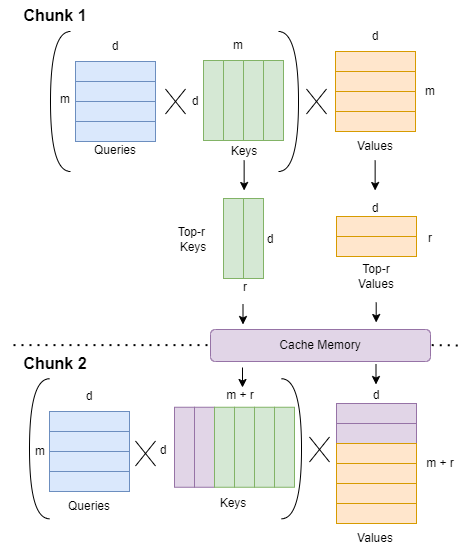

The diagram above was exported from draw.io. Its source (the exported page's mxGraphModel, read from the mxfile embedded in the PNG):
<mxGraphModel dx="2008" dy="739" grid="1" gridSize="10" guides="1" tooltips="1" connect="1" arrows="1" fold="1" page="1" pageScale="1" pageWidth="850" pageHeight="1100" math="0" shadow="0">
  <root>
    <mxCell id="0" />
    <mxCell id="1" parent="0" />
    <mxCell id="2" value="" style="group" vertex="1" connectable="0" parent="1">
      <mxGeometry x="-648" y="308" width="470" height="553" as="geometry" />
    </mxCell>
    <mxCell id="3" value="m" style="text;strokeColor=none;align=center;fillColor=none;html=1;verticalAlign=middle;whiteSpace=wrap;rounded=0;" vertex="1" parent="2">
      <mxGeometry x="208" y="30" width="60" height="30" as="geometry" />
    </mxCell>
    <mxCell id="4" value="d" style="text;strokeColor=none;align=center;fillColor=none;html=1;verticalAlign=middle;whiteSpace=wrap;rounded=0;" vertex="1" parent="2">
      <mxGeometry x="165" y="86" width="60" height="30" as="geometry" />
    </mxCell>
    <mxCell id="5" value="Queries" style="text;strokeColor=none;align=center;fillColor=none;html=1;verticalAlign=middle;whiteSpace=wrap;rounded=0;" vertex="1" parent="2">
      <mxGeometry x="85" y="135" width="60" height="30" as="geometry" />
    </mxCell>
    <mxCell id="6" value="" style="shape=mxgraph.sysml.x;" vertex="1" parent="2">
      <mxGeometry x="306" y="88.5" width="20" height="25" as="geometry" />
    </mxCell>
    <mxCell id="7" value="" style="rounded=0;whiteSpace=wrap;html=1;fillColor=#d5e8d4;strokeColor=#82b366;rotation=90;" vertex="1" parent="2">
      <mxGeometry x="193" y="90" width="80" height="20" as="geometry" />
    </mxCell>
    <mxCell id="8" value="m" style="text;strokeColor=none;align=center;fillColor=none;html=1;verticalAlign=middle;whiteSpace=wrap;rounded=0;" vertex="1" parent="2">
      <mxGeometry x="35" y="83.5" width="60" height="30" as="geometry" />
    </mxCell>
    <mxCell id="9" value="d" style="text;strokeColor=none;align=center;fillColor=none;html=1;verticalAlign=middle;whiteSpace=wrap;rounded=0;" vertex="1" parent="2">
      <mxGeometry x="85" y="31" width="60" height="30" as="geometry" />
    </mxCell>
    <mxCell id="10" style="edgeStyle=orthogonalEdgeStyle;rounded=0;orthogonalLoop=1;jettySize=auto;html=1;exitX=1;exitY=0.5;exitDx=0;exitDy=0;" edge="1" parent="2">
      <mxGeometry relative="1" as="geometry">
        <mxPoint x="285" y="161" as="sourcePoint" />
        <mxPoint x="285" y="161" as="targetPoint" />
      </mxGeometry>
    </mxCell>
    <mxCell id="11" style="edgeStyle=orthogonalEdgeStyle;rounded=0;orthogonalLoop=1;jettySize=auto;html=1;exitX=1;exitY=0.5;exitDx=0;exitDy=0;" edge="1" parent="2" source="7" target="7">
      <mxGeometry relative="1" as="geometry" />
    </mxCell>
    <mxCell id="12" value="" style="rounded=0;whiteSpace=wrap;html=1;fillColor=#dae8fc;strokeColor=#6c8ebf;rotation=-180;" vertex="1" parent="2">
      <mxGeometry x="75" y="81" width="80" height="20" as="geometry" />
    </mxCell>
    <mxCell id="13" value="" style="rounded=0;whiteSpace=wrap;html=1;fillColor=#d5e8d4;strokeColor=#82b366;rotation=90;" vertex="1" parent="2">
      <mxGeometry x="213" y="90" width="80" height="20" as="geometry" />
    </mxCell>
    <mxCell id="14" value="" style="rounded=0;whiteSpace=wrap;html=1;fillColor=#d5e8d4;strokeColor=#82b366;rotation=90;" vertex="1" parent="2">
      <mxGeometry x="233" y="90" width="80" height="20" as="geometry" />
    </mxCell>
    <mxCell id="15" value="" style="rounded=0;whiteSpace=wrap;html=1;fillColor=#d5e8d4;strokeColor=#82b366;rotation=90;" vertex="1" parent="2">
      <mxGeometry x="173" y="90" width="80" height="20" as="geometry" />
    </mxCell>
    <mxCell id="16" value="" style="rounded=0;whiteSpace=wrap;html=1;fillColor=#dae8fc;strokeColor=#6c8ebf;rotation=-180;" vertex="1" parent="2">
      <mxGeometry x="75" y="61" width="80" height="20" as="geometry" />
    </mxCell>
    <mxCell id="17" value="" style="rounded=0;whiteSpace=wrap;html=1;fillColor=#dae8fc;strokeColor=#6c8ebf;rotation=-180;" vertex="1" parent="2">
      <mxGeometry x="75" y="101" width="80" height="20" as="geometry" />
    </mxCell>
    <mxCell id="18" value="" style="rounded=0;whiteSpace=wrap;html=1;fillColor=#dae8fc;strokeColor=#6c8ebf;rotation=-180;" vertex="1" parent="2">
      <mxGeometry x="75" y="121" width="80" height="20" as="geometry" />
    </mxCell>
    <mxCell id="19" value="Keys" style="text;strokeColor=none;align=center;fillColor=none;html=1;verticalAlign=middle;whiteSpace=wrap;rounded=0;" vertex="1" parent="2">
      <mxGeometry x="214" y="136" width="60" height="30" as="geometry" />
    </mxCell>
    <mxCell id="20" value="" style="shape=requiredInterface;html=1;verticalLabelPosition=bottom;sketch=0;" vertex="1" parent="2">
      <mxGeometry x="278" y="31" width="20" height="140" as="geometry" />
    </mxCell>
    <mxCell id="21" value="" style="shape=requiredInterface;html=1;verticalLabelPosition=bottom;sketch=0;rotation=-180;" vertex="1" parent="2">
      <mxGeometry x="50" y="31" width="20" height="140" as="geometry" />
    </mxCell>
    <mxCell id="22" value="Values" style="text;strokeColor=none;align=center;fillColor=none;html=1;verticalAlign=middle;whiteSpace=wrap;rounded=0;" vertex="1" parent="2">
      <mxGeometry x="345" y="131" width="60" height="30" as="geometry" />
    </mxCell>
    <mxCell id="23" value="d" style="text;strokeColor=none;align=center;fillColor=none;html=1;verticalAlign=middle;whiteSpace=wrap;rounded=0;" vertex="1" parent="2">
      <mxGeometry x="345" y="21" width="60" height="30" as="geometry" />
    </mxCell>
    <mxCell id="24" value="" style="rounded=0;whiteSpace=wrap;html=1;fillColor=#ffe6cc;strokeColor=#d79b00;rotation=-180;" vertex="1" parent="2">
      <mxGeometry x="335" y="71" width="80" height="20" as="geometry" />
    </mxCell>
    <mxCell id="25" value="" style="rounded=0;whiteSpace=wrap;html=1;fillColor=#ffe6cc;strokeColor=#d79b00;rotation=-180;" vertex="1" parent="2">
      <mxGeometry x="335" y="51" width="80" height="20" as="geometry" />
    </mxCell>
    <mxCell id="26" value="" style="rounded=0;whiteSpace=wrap;html=1;fillColor=#ffe6cc;strokeColor=#d79b00;rotation=-180;" vertex="1" parent="2">
      <mxGeometry x="335" y="91" width="80" height="20" as="geometry" />
    </mxCell>
    <mxCell id="27" value="" style="rounded=0;whiteSpace=wrap;html=1;fillColor=#ffe6cc;strokeColor=#d79b00;rotation=-180;" vertex="1" parent="2">
      <mxGeometry x="335" y="111" width="80" height="20" as="geometry" />
    </mxCell>
    <mxCell id="28" value="" style="shape=mxgraph.sysml.x;" vertex="1" parent="2">
      <mxGeometry x="165" y="88.5" width="20" height="25" as="geometry" />
    </mxCell>
    <mxCell id="29" value="m" style="text;strokeColor=none;align=center;fillColor=none;html=1;verticalAlign=middle;whiteSpace=wrap;rounded=0;" vertex="1" parent="2">
      <mxGeometry x="400" y="76" width="60" height="30" as="geometry" />
    </mxCell>
    <mxCell id="30" value="m + r" style="text;strokeColor=none;align=center;fillColor=none;html=1;verticalAlign=middle;whiteSpace=wrap;rounded=0;" vertex="1" parent="2">
      <mxGeometry x="210" y="380" width="60" height="30" as="geometry" />
    </mxCell>
    <mxCell id="31" value="d" style="text;strokeColor=none;align=center;fillColor=none;html=1;verticalAlign=middle;whiteSpace=wrap;rounded=0;" vertex="1" parent="2">
      <mxGeometry x="133" y="434.75" width="60" height="30" as="geometry" />
    </mxCell>
    <mxCell id="32" value="Queries" style="text;strokeColor=none;align=center;fillColor=none;html=1;verticalAlign=middle;whiteSpace=wrap;rounded=0;" vertex="1" parent="2">
      <mxGeometry x="59" y="491" width="60" height="30" as="geometry" />
    </mxCell>
    <mxCell id="33" value="" style="shape=mxgraph.sysml.x;" vertex="1" parent="2">
      <mxGeometry x="309" y="436.5" width="20" height="25" as="geometry" />
    </mxCell>
    <mxCell id="34" value="" style="rounded=0;whiteSpace=wrap;html=1;fillColor=#e1d5e7;strokeColor=#9673a6;rotation=90;" vertex="1" parent="2">
      <mxGeometry x="164" y="436.75" width="80" height="20" as="geometry" />
    </mxCell>
    <mxCell id="35" value="m" style="text;strokeColor=none;align=center;fillColor=none;html=1;verticalAlign=middle;whiteSpace=wrap;rounded=0;" vertex="1" parent="2">
      <mxGeometry x="10" y="435.5" width="60" height="30" as="geometry" />
    </mxCell>
    <mxCell id="36" value="d" style="text;strokeColor=none;align=center;fillColor=none;html=1;verticalAlign=middle;whiteSpace=wrap;rounded=0;" vertex="1" parent="2">
      <mxGeometry x="59" y="381" width="60" height="30" as="geometry" />
    </mxCell>
    <mxCell id="37" style="edgeStyle=orthogonalEdgeStyle;rounded=0;orthogonalLoop=1;jettySize=auto;html=1;exitX=1;exitY=0.5;exitDx=0;exitDy=0;" edge="1" parent="2">
      <mxGeometry relative="1" as="geometry">
        <mxPoint x="214" y="516.75" as="sourcePoint" />
        <mxPoint x="214" y="516.75" as="targetPoint" />
      </mxGeometry>
    </mxCell>
    <mxCell id="38" style="edgeStyle=orthogonalEdgeStyle;rounded=0;orthogonalLoop=1;jettySize=auto;html=1;exitX=1;exitY=0.5;exitDx=0;exitDy=0;" edge="1" parent="2" source="34" target="34">
      <mxGeometry relative="1" as="geometry" />
    </mxCell>
    <mxCell id="39" value="" style="rounded=0;whiteSpace=wrap;html=1;fillColor=#dae8fc;strokeColor=#6c8ebf;rotation=-180;" vertex="1" parent="2">
      <mxGeometry x="49" y="431" width="80" height="20" as="geometry" />
    </mxCell>
    <mxCell id="40" value="" style="rounded=0;whiteSpace=wrap;html=1;fillColor=#d5e8d4;strokeColor=#82b366;rotation=90;" vertex="1" parent="2">
      <mxGeometry x="244" y="436.75" width="80" height="20" as="geometry" />
    </mxCell>
    <mxCell id="41" value="" style="rounded=0;whiteSpace=wrap;html=1;fillColor=#d5e8d4;strokeColor=#82b366;rotation=90;" vertex="1" parent="2">
      <mxGeometry x="204" y="436.75" width="80" height="20" as="geometry" />
    </mxCell>
    <mxCell id="42" value="" style="rounded=0;whiteSpace=wrap;html=1;fillColor=#d5e8d4;strokeColor=#82b366;rotation=90;" vertex="1" parent="2">
      <mxGeometry x="224" y="436.75" width="80" height="20" as="geometry" />
    </mxCell>
    <mxCell id="43" value="" style="rounded=0;whiteSpace=wrap;html=1;fillColor=#e1d5e7;strokeColor=#9673a6;rotation=90;" vertex="1" parent="2">
      <mxGeometry x="144" y="436.75" width="80" height="20" as="geometry" />
    </mxCell>
    <mxCell id="44" value="" style="rounded=0;whiteSpace=wrap;html=1;fillColor=#dae8fc;strokeColor=#6c8ebf;rotation=-180;" vertex="1" parent="2">
      <mxGeometry x="49" y="411" width="80" height="20" as="geometry" />
    </mxCell>
    <mxCell id="45" value="" style="rounded=0;whiteSpace=wrap;html=1;fillColor=#dae8fc;strokeColor=#6c8ebf;rotation=-180;" vertex="1" parent="2">
      <mxGeometry x="49" y="451" width="80" height="20" as="geometry" />
    </mxCell>
    <mxCell id="46" value="" style="rounded=0;whiteSpace=wrap;html=1;fillColor=#dae8fc;strokeColor=#6c8ebf;rotation=-180;" vertex="1" parent="2">
      <mxGeometry x="49" y="471" width="80" height="20" as="geometry" />
    </mxCell>
    <mxCell id="47" value="Keys" style="text;strokeColor=none;align=center;fillColor=none;html=1;verticalAlign=middle;whiteSpace=wrap;rounded=0;" vertex="1" parent="2">
      <mxGeometry x="203" y="488.25" width="60" height="30" as="geometry" />
    </mxCell>
    <mxCell id="48" value="Values" style="text;strokeColor=none;align=center;fillColor=none;html=1;verticalAlign=middle;whiteSpace=wrap;rounded=0;" vertex="1" parent="2">
      <mxGeometry x="345" y="523" width="60" height="30" as="geometry" />
    </mxCell>
    <mxCell id="49" value="d" style="text;strokeColor=none;align=center;fillColor=none;html=1;verticalAlign=middle;whiteSpace=wrap;rounded=0;" vertex="1" parent="2">
      <mxGeometry x="346" y="380" width="60" height="30" as="geometry" />
    </mxCell>
    <mxCell id="50" value="" style="rounded=0;whiteSpace=wrap;html=1;fillColor=#e1d5e7;strokeColor=#9673a6;rotation=-180;" vertex="1" parent="2">
      <mxGeometry x="336" y="423" width="80" height="20" as="geometry" />
    </mxCell>
    <mxCell id="51" value="" style="rounded=0;whiteSpace=wrap;html=1;fillColor=#e1d5e7;strokeColor=#9673a6;rotation=-180;" vertex="1" parent="2">
      <mxGeometry x="336" y="403" width="80" height="20" as="geometry" />
    </mxCell>
    <mxCell id="52" value="" style="rounded=0;whiteSpace=wrap;html=1;fillColor=#ffe6cc;strokeColor=#d79b00;rotation=-180;" vertex="1" parent="2">
      <mxGeometry x="336" y="443" width="80" height="20" as="geometry" />
    </mxCell>
    <mxCell id="53" value="" style="rounded=0;whiteSpace=wrap;html=1;fillColor=#ffe6cc;strokeColor=#d79b00;rotation=-180;" vertex="1" parent="2">
      <mxGeometry x="336" y="463" width="80" height="20" as="geometry" />
    </mxCell>
    <mxCell id="54" value="" style="rounded=0;whiteSpace=wrap;html=1;fillColor=#ffe6cc;strokeColor=#d79b00;rotation=-180;" vertex="1" parent="2">
      <mxGeometry x="336" y="483" width="80" height="20" as="geometry" />
    </mxCell>
    <mxCell id="55" value="" style="shape=mxgraph.sysml.x;" vertex="1" parent="2">
      <mxGeometry x="135" y="440.5" width="20" height="25" as="geometry" />
    </mxCell>
    <mxCell id="56" value="m + r" style="text;strokeColor=none;align=center;fillColor=none;html=1;verticalAlign=middle;whiteSpace=wrap;rounded=0;" vertex="1" parent="2">
      <mxGeometry x="410" y="448" width="60" height="30" as="geometry" />
    </mxCell>
    <mxCell id="57" value="r" style="text;strokeColor=none;align=center;fillColor=none;html=1;verticalAlign=middle;whiteSpace=wrap;rounded=0;" vertex="1" parent="2">
      <mxGeometry x="215" y="272" width="60" height="30" as="geometry" />
    </mxCell>
    <mxCell id="58" value="" style="rounded=0;whiteSpace=wrap;html=1;fillColor=#d5e8d4;strokeColor=#82b366;rotation=90;" vertex="1" parent="2">
      <mxGeometry x="213" y="228" width="80" height="20" as="geometry" />
    </mxCell>
    <mxCell id="59" style="edgeStyle=orthogonalEdgeStyle;rounded=0;orthogonalLoop=1;jettySize=auto;html=1;exitX=1;exitY=0.5;exitDx=0;exitDy=0;" edge="1" parent="2" source="58" target="58">
      <mxGeometry relative="1" as="geometry" />
    </mxCell>
    <mxCell id="60" value="" style="rounded=0;whiteSpace=wrap;html=1;fillColor=#d5e8d4;strokeColor=#82b366;rotation=90;" vertex="1" parent="2">
      <mxGeometry x="193" y="228" width="80" height="20" as="geometry" />
    </mxCell>
    <mxCell id="61" value="d" style="text;strokeColor=none;align=center;fillColor=none;html=1;verticalAlign=middle;whiteSpace=wrap;rounded=0;" vertex="1" parent="2">
      <mxGeometry x="345" y="193" width="60" height="30" as="geometry" />
    </mxCell>
    <mxCell id="62" value="" style="rounded=0;whiteSpace=wrap;html=1;fillColor=#ffe6cc;strokeColor=#d79b00;rotation=-180;" vertex="1" parent="2">
      <mxGeometry x="336" y="236" width="80" height="20" as="geometry" />
    </mxCell>
    <mxCell id="63" value="" style="rounded=0;whiteSpace=wrap;html=1;fillColor=#ffe6cc;strokeColor=#d79b00;rotation=-180;" vertex="1" parent="2">
      <mxGeometry x="336" y="216" width="80" height="20" as="geometry" />
    </mxCell>
    <mxCell id="64" value="r" style="text;strokeColor=none;align=center;fillColor=none;html=1;verticalAlign=middle;whiteSpace=wrap;rounded=0;" vertex="1" parent="2">
      <mxGeometry x="400" y="223" width="60" height="30" as="geometry" />
    </mxCell>
    <mxCell id="65" value="Top-r&amp;nbsp;&lt;div&gt;Keys&lt;/div&gt;" style="text;strokeColor=none;align=center;fillColor=none;html=1;verticalAlign=middle;whiteSpace=wrap;rounded=0;" vertex="1" parent="2">
      <mxGeometry x="163" y="224" width="60" height="30" as="geometry" />
    </mxCell>
    <mxCell id="66" value="Top-r Values" style="text;strokeColor=none;align=center;fillColor=none;html=1;verticalAlign=middle;whiteSpace=wrap;rounded=0;" vertex="1" parent="2">
      <mxGeometry x="346" y="261" width="60" height="30" as="geometry" />
    </mxCell>
    <mxCell id="67" value="Cache Memory" style="rounded=1;whiteSpace=wrap;html=1;fillColor=#e1d5e7;strokeColor=#9673a6;" vertex="1" parent="2">
      <mxGeometry x="210" y="329" width="220" height="32" as="geometry" />
    </mxCell>
    <mxCell id="68" value="" style="endArrow=classic;html=1;rounded=0;" edge="1" parent="2">
      <mxGeometry width="50" height="50" relative="1" as="geometry">
        <mxPoint x="242" y="367" as="sourcePoint" />
        <mxPoint x="242" y="387" as="targetPoint" />
      </mxGeometry>
    </mxCell>
    <mxCell id="69" value="" style="endArrow=classic;html=1;rounded=0;exitX=0.5;exitY=1;exitDx=0;exitDy=0;" edge="1" parent="2">
      <mxGeometry width="50" height="50" relative="1" as="geometry">
        <mxPoint x="375.5" y="364" as="sourcePoint" />
        <mxPoint x="375.5" y="384" as="targetPoint" />
      </mxGeometry>
    </mxCell>
    <mxCell id="70" value="" style="rounded=0;whiteSpace=wrap;html=1;fillColor=#ffe6cc;strokeColor=#d79b00;rotation=-180;" vertex="1" parent="2">
      <mxGeometry x="336" y="503" width="80" height="20" as="geometry" />
    </mxCell>
    <mxCell id="71" value="" style="rounded=0;whiteSpace=wrap;html=1;fillColor=#d5e8d4;strokeColor=#82b366;rotation=90;" vertex="1" parent="2">
      <mxGeometry x="184" y="436.75" width="80" height="20" as="geometry" />
    </mxCell>
    <mxCell id="72" value="" style="endArrow=classic;html=1;rounded=0;" edge="1" parent="2">
      <mxGeometry width="50" height="50" relative="1" as="geometry">
        <mxPoint x="243.64" y="160" as="sourcePoint" />
        <mxPoint x="243.64" y="190" as="targetPoint" />
      </mxGeometry>
    </mxCell>
    <mxCell id="73" value="" style="endArrow=classic;html=1;rounded=0;exitX=0.5;exitY=1;exitDx=0;exitDy=0;" edge="1" parent="2">
      <mxGeometry width="50" height="50" relative="1" as="geometry">
        <mxPoint x="375.69" y="302" as="sourcePoint" />
        <mxPoint x="375.69" y="322" as="targetPoint" />
      </mxGeometry>
    </mxCell>
    <mxCell id="74" value="" style="endArrow=classic;html=1;rounded=0;exitX=0.5;exitY=1;exitDx=0;exitDy=0;" edge="1" parent="2">
      <mxGeometry width="50" height="50" relative="1" as="geometry">
        <mxPoint x="242.5" y="304" as="sourcePoint" />
        <mxPoint x="242.5" y="324" as="targetPoint" />
      </mxGeometry>
    </mxCell>
    <mxCell id="75" value="&lt;b&gt;&lt;font style=&quot;font-size: 16px;&quot;&gt;Chunk 2&lt;/font&gt;&lt;/b&gt;" style="text;strokeColor=none;align=center;fillColor=none;html=1;verticalAlign=middle;whiteSpace=wrap;rounded=0;" vertex="1" parent="2">
      <mxGeometry y="348.25" width="110" height="30" as="geometry" />
    </mxCell>
    <mxCell id="76" value="&lt;b&gt;&lt;font style=&quot;font-size: 16px;&quot;&gt;Chunk 1&lt;/font&gt;&lt;/b&gt;" style="text;strokeColor=none;align=center;fillColor=none;html=1;verticalAlign=middle;whiteSpace=wrap;rounded=0;" vertex="1" parent="2">
      <mxGeometry width="110" height="30" as="geometry" />
    </mxCell>
    <mxCell id="77" value="" style="endArrow=none;dashed=1;html=1;dashPattern=1 3;strokeWidth=2;rounded=0;" edge="1" parent="2">
      <mxGeometry width="50" height="50" relative="1" as="geometry">
        <mxPoint x="13" y="344.6199999999999" as="sourcePoint" />
        <mxPoint x="213" y="344.6199999999999" as="targetPoint" />
      </mxGeometry>
    </mxCell>
    <mxCell id="78" value="" style="endArrow=none;dashed=1;html=1;dashPattern=1 3;strokeWidth=2;rounded=0;" edge="1" parent="2">
      <mxGeometry width="50" height="50" relative="1" as="geometry">
        <mxPoint x="431.25" y="344.6199999999999" as="sourcePoint" />
        <mxPoint x="460" y="345" as="targetPoint" />
      </mxGeometry>
    </mxCell>
    <mxCell id="79" value="" style="endArrow=classic;html=1;rounded=0;" edge="1" parent="2">
      <mxGeometry width="50" height="50" relative="1" as="geometry">
        <mxPoint x="374.64" y="160" as="sourcePoint" />
        <mxPoint x="374.64" y="190" as="targetPoint" />
      </mxGeometry>
    </mxCell>
    <mxCell id="80" value="d" style="text;strokeColor=none;align=center;fillColor=none;html=1;verticalAlign=middle;whiteSpace=wrap;rounded=0;" vertex="1" parent="2">
      <mxGeometry x="240" y="224" width="60" height="30" as="geometry" />
    </mxCell>
    <mxCell id="81" value="" style="shape=requiredInterface;html=1;verticalLabelPosition=bottom;sketch=0;" vertex="1" parent="2">
      <mxGeometry x="281" y="378.25" width="20" height="140" as="geometry" />
    </mxCell>
    <mxCell id="82" value="" style="shape=requiredInterface;html=1;verticalLabelPosition=bottom;sketch=0;rotation=-180;" vertex="1" parent="2">
      <mxGeometry x="29" y="378.25" width="20" height="140" as="geometry" />
    </mxCell>
  </root>
</mxGraphModel>